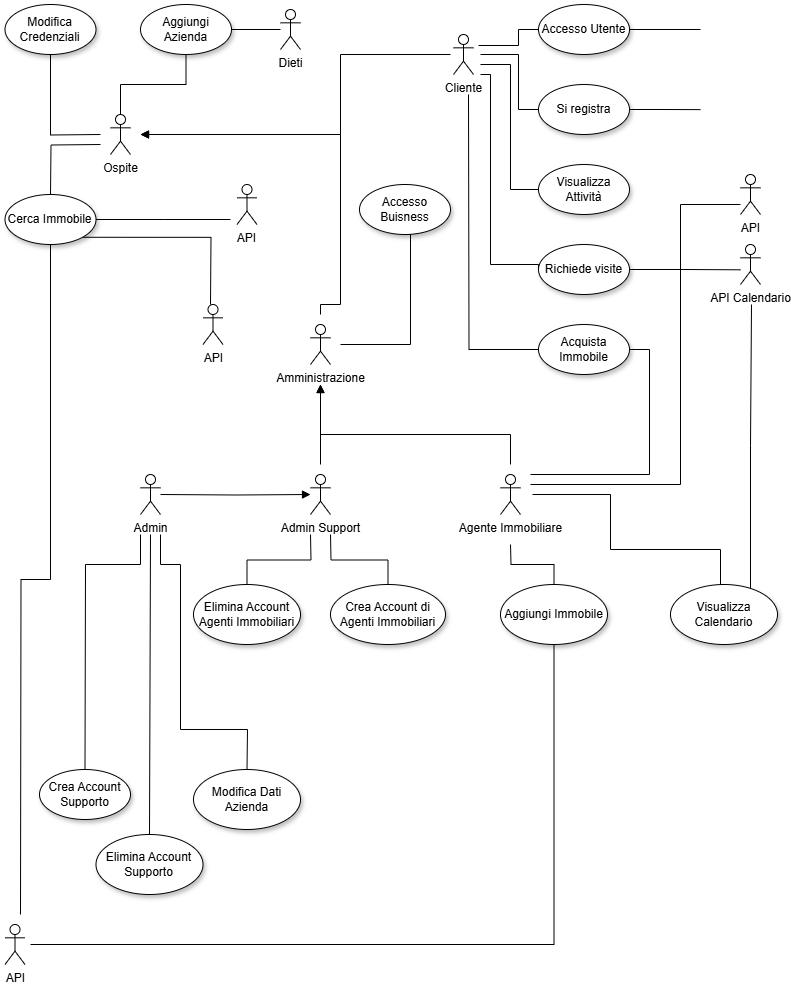

The diagram above was exported from draw.io. Its source (the exported page's mxGraphModel, read from the mxfile embedded in the PNG):
<mxGraphModel dx="1740" dy="1043" grid="1" gridSize="10" guides="1" tooltips="1" connect="1" arrows="1" fold="1" page="1" pageScale="1" pageWidth="827" pageHeight="1169" math="0" shadow="0">
  <root>
    <mxCell id="0" />
    <mxCell id="1" parent="0" />
    <mxCell id="XOZgedEpuZ2nCcWaGo3X-16" value="&lt;div&gt;Cliente&lt;/div&gt;" style="shape=umlActor;verticalLabelPosition=bottom;verticalAlign=top;html=1;outlineConnect=0;" parent="1" vertex="1">
      <mxGeometry x="473" y="60" width="20" height="40" as="geometry" />
    </mxCell>
    <mxCell id="XOZgedEpuZ2nCcWaGo3X-77" style="edgeStyle=orthogonalEdgeStyle;shape=connector;rounded=0;orthogonalLoop=1;jettySize=auto;html=1;strokeColor=default;align=center;verticalAlign=middle;fontFamily=Helvetica;fontSize=12;fontColor=default;labelBackgroundColor=default;startFill=0;endArrow=none;entryX=0.5;entryY=1;entryDx=0;entryDy=0;" parent="1" target="XOZgedEpuZ2nCcWaGo3X-9" edge="1">
      <mxGeometry relative="1" as="geometry">
        <mxPoint x="120" y="160" as="sourcePoint" />
        <mxPoint x="70" y="100" as="targetPoint" />
      </mxGeometry>
    </mxCell>
    <mxCell id="XOZgedEpuZ2nCcWaGo3X-78" style="edgeStyle=orthogonalEdgeStyle;shape=connector;rounded=0;orthogonalLoop=1;jettySize=auto;html=1;strokeColor=default;align=center;verticalAlign=middle;fontFamily=Helvetica;fontSize=12;fontColor=default;labelBackgroundColor=default;startFill=0;endArrow=none;" parent="1" edge="1">
      <mxGeometry relative="1" as="geometry">
        <mxPoint x="120" y="170" as="sourcePoint" />
        <mxPoint x="70" y="220" as="targetPoint" />
      </mxGeometry>
    </mxCell>
    <mxCell id="XOZgedEpuZ2nCcWaGo3X-5" value="Ospite&lt;div&gt;&lt;br&gt;&lt;/div&gt;" style="shape=umlActor;verticalLabelPosition=bottom;verticalAlign=top;html=1;outlineConnect=0;perimeterSpacing=0;" parent="1" vertex="1">
      <mxGeometry x="130" y="140" width="20" height="40" as="geometry" />
    </mxCell>
    <mxCell id="XOZgedEpuZ2nCcWaGo3X-120" style="edgeStyle=orthogonalEdgeStyle;shape=connector;rounded=0;orthogonalLoop=1;jettySize=auto;html=1;exitX=1;exitY=0.5;exitDx=0;exitDy=0;strokeColor=default;align=center;verticalAlign=middle;fontFamily=Helvetica;fontSize=12;fontColor=default;labelBackgroundColor=default;startFill=0;endArrow=none;" parent="1" source="XOZgedEpuZ2nCcWaGo3X-7" edge="1">
      <mxGeometry relative="1" as="geometry">
        <mxPoint x="250" y="245" as="targetPoint" />
      </mxGeometry>
    </mxCell>
    <mxCell id="XOZgedEpuZ2nCcWaGo3X-121" style="edgeStyle=orthogonalEdgeStyle;shape=connector;rounded=0;orthogonalLoop=1;jettySize=auto;html=1;exitX=1;exitY=1;exitDx=0;exitDy=0;strokeColor=default;align=center;verticalAlign=middle;fontFamily=Helvetica;fontSize=12;fontColor=default;labelBackgroundColor=default;startFill=0;endArrow=none;" parent="1" source="XOZgedEpuZ2nCcWaGo3X-7" edge="1">
      <mxGeometry relative="1" as="geometry">
        <mxPoint x="230" y="330" as="targetPoint" />
      </mxGeometry>
    </mxCell>
    <mxCell id="4CflNmpoKnA-nLCxGz2F-18" style="edgeStyle=orthogonalEdgeStyle;shape=connector;rounded=0;orthogonalLoop=1;jettySize=auto;html=1;strokeColor=default;align=center;verticalAlign=middle;fontFamily=Helvetica;fontSize=12;fontColor=default;labelBackgroundColor=default;startFill=0;endArrow=none;" edge="1" parent="1" source="XOZgedEpuZ2nCcWaGo3X-7">
      <mxGeometry relative="1" as="geometry">
        <mxPoint x="40" y="940" as="targetPoint" />
      </mxGeometry>
    </mxCell>
    <mxCell id="XOZgedEpuZ2nCcWaGo3X-7" value="Cerca Immobile" style="ellipse;whiteSpace=wrap;html=1;shadow=1;" parent="1" vertex="1">
      <mxGeometry x="24.5" y="220" width="91" height="50" as="geometry" />
    </mxCell>
    <mxCell id="XOZgedEpuZ2nCcWaGo3X-109" style="edgeStyle=orthogonalEdgeStyle;shape=connector;rounded=0;orthogonalLoop=1;jettySize=auto;html=1;exitX=1;exitY=0.5;exitDx=0;exitDy=0;strokeColor=default;align=center;verticalAlign=middle;fontFamily=Helvetica;fontSize=12;fontColor=default;labelBackgroundColor=default;startFill=0;endArrow=none;" parent="1" source="XOZgedEpuZ2nCcWaGo3X-8" target="XOZgedEpuZ2nCcWaGo3X-11" edge="1">
      <mxGeometry relative="1" as="geometry" />
    </mxCell>
    <mxCell id="XOZgedEpuZ2nCcWaGo3X-8" value="Aggiungi Azienda" style="ellipse;whiteSpace=wrap;html=1;shadow=1;" parent="1" vertex="1">
      <mxGeometry x="160" y="30" width="91" height="50" as="geometry" />
    </mxCell>
    <mxCell id="XOZgedEpuZ2nCcWaGo3X-9" value="Modifica Credenziali" style="ellipse;whiteSpace=wrap;html=1;shadow=1;" parent="1" vertex="1">
      <mxGeometry x="24.5" y="30" width="91" height="50" as="geometry" />
    </mxCell>
    <mxCell id="XOZgedEpuZ2nCcWaGo3X-84" style="edgeStyle=orthogonalEdgeStyle;shape=connector;rounded=0;orthogonalLoop=1;jettySize=auto;html=1;exitX=0;exitY=0.5;exitDx=0;exitDy=0;strokeColor=default;align=center;verticalAlign=middle;fontFamily=Helvetica;fontSize=12;fontColor=default;labelBackgroundColor=default;startFill=0;endArrow=none;" parent="1" source="XOZgedEpuZ2nCcWaGo3X-10" edge="1">
      <mxGeometry relative="1" as="geometry">
        <mxPoint x="498" y="71" as="targetPoint" />
        <Array as="points">
          <mxPoint x="538" y="55" />
          <mxPoint x="538" y="71" />
          <mxPoint x="498" y="71" />
        </Array>
      </mxGeometry>
    </mxCell>
    <mxCell id="XOZgedEpuZ2nCcWaGo3X-100" style="edgeStyle=orthogonalEdgeStyle;shape=connector;rounded=0;orthogonalLoop=1;jettySize=auto;html=1;exitX=1;exitY=0.5;exitDx=0;exitDy=0;strokeColor=default;align=center;verticalAlign=middle;fontFamily=Helvetica;fontSize=12;fontColor=default;labelBackgroundColor=default;startFill=0;endArrow=none;" parent="1" source="XOZgedEpuZ2nCcWaGo3X-10" edge="1">
      <mxGeometry relative="1" as="geometry">
        <mxPoint x="720" y="55" as="targetPoint" />
      </mxGeometry>
    </mxCell>
    <mxCell id="XOZgedEpuZ2nCcWaGo3X-10" value="Accesso Utente" style="ellipse;whiteSpace=wrap;html=1;shadow=1;" parent="1" vertex="1">
      <mxGeometry x="558" y="30" width="91" height="50" as="geometry" />
    </mxCell>
    <mxCell id="XOZgedEpuZ2nCcWaGo3X-11" value="&lt;div&gt;Dieti&lt;/div&gt;" style="shape=umlActor;verticalLabelPosition=bottom;verticalAlign=top;html=1;outlineConnect=0;" parent="1" vertex="1">
      <mxGeometry x="300" y="35" width="20" height="40" as="geometry" />
    </mxCell>
    <mxCell id="XOZgedEpuZ2nCcWaGo3X-102" style="edgeStyle=orthogonalEdgeStyle;shape=connector;rounded=0;orthogonalLoop=1;jettySize=auto;html=1;exitX=1;exitY=0.5;exitDx=0;exitDy=0;strokeColor=default;align=center;verticalAlign=middle;fontFamily=Helvetica;fontSize=12;fontColor=default;labelBackgroundColor=default;startFill=0;endArrow=none;" parent="1" source="XOZgedEpuZ2nCcWaGo3X-13" edge="1">
      <mxGeometry relative="1" as="geometry">
        <mxPoint x="720" y="135.14285714285717" as="targetPoint" />
      </mxGeometry>
    </mxCell>
    <mxCell id="XOZgedEpuZ2nCcWaGo3X-13" value="Si registra" style="ellipse;whiteSpace=wrap;html=1;shadow=1;" parent="1" vertex="1">
      <mxGeometry x="558" y="110" width="91" height="50" as="geometry" />
    </mxCell>
    <mxCell id="XOZgedEpuZ2nCcWaGo3X-96" style="edgeStyle=orthogonalEdgeStyle;shape=connector;rounded=0;orthogonalLoop=1;jettySize=auto;html=1;exitX=1;exitY=0.5;exitDx=0;exitDy=0;strokeColor=default;align=center;verticalAlign=middle;fontFamily=Helvetica;fontSize=12;fontColor=default;labelBackgroundColor=default;startFill=0;endArrow=none;" parent="1" source="XOZgedEpuZ2nCcWaGo3X-14" edge="1">
      <mxGeometry relative="1" as="geometry">
        <mxPoint x="550" y="510" as="targetPoint" />
        <Array as="points">
          <mxPoint x="700" y="295" />
          <mxPoint x="700" y="510" />
          <mxPoint x="550" y="510" />
        </Array>
      </mxGeometry>
    </mxCell>
    <mxCell id="XOZgedEpuZ2nCcWaGo3X-98" style="edgeStyle=orthogonalEdgeStyle;shape=connector;rounded=0;orthogonalLoop=1;jettySize=auto;html=1;exitX=1;exitY=0.5;exitDx=0;exitDy=0;strokeColor=default;align=center;verticalAlign=middle;fontFamily=Helvetica;fontSize=12;fontColor=default;labelBackgroundColor=default;startFill=0;endArrow=none;" parent="1" source="XOZgedEpuZ2nCcWaGo3X-14" edge="1">
      <mxGeometry relative="1" as="geometry">
        <mxPoint x="759.9999999999998" y="295.3103448275863" as="targetPoint" />
      </mxGeometry>
    </mxCell>
    <mxCell id="XOZgedEpuZ2nCcWaGo3X-99" style="edgeStyle=orthogonalEdgeStyle;shape=connector;rounded=0;orthogonalLoop=1;jettySize=auto;html=1;exitX=1;exitY=0.5;exitDx=0;exitDy=0;strokeColor=default;align=center;verticalAlign=middle;fontFamily=Helvetica;fontSize=12;fontColor=default;labelBackgroundColor=default;startFill=0;endArrow=none;" parent="1" source="XOZgedEpuZ2nCcWaGo3X-14" edge="1">
      <mxGeometry relative="1" as="geometry">
        <mxPoint x="760" y="230" as="targetPoint" />
        <Array as="points">
          <mxPoint x="700" y="295" />
          <mxPoint x="700" y="230" />
          <mxPoint x="760" y="230" />
        </Array>
      </mxGeometry>
    </mxCell>
    <mxCell id="XOZgedEpuZ2nCcWaGo3X-14" value="Richiede visite" style="ellipse;whiteSpace=wrap;html=1;shadow=1;" parent="1" vertex="1">
      <mxGeometry x="558" y="270" width="91" height="50" as="geometry" />
    </mxCell>
    <mxCell id="XOZgedEpuZ2nCcWaGo3X-90" style="edgeStyle=orthogonalEdgeStyle;shape=connector;rounded=0;orthogonalLoop=1;jettySize=auto;html=1;exitX=0;exitY=0.5;exitDx=0;exitDy=0;strokeColor=default;align=center;verticalAlign=middle;fontFamily=Helvetica;fontSize=12;fontColor=default;labelBackgroundColor=default;startFill=0;endArrow=none;" parent="1" source="XOZgedEpuZ2nCcWaGo3X-15" edge="1">
      <mxGeometry relative="1" as="geometry">
        <mxPoint x="488" y="120" as="targetPoint" />
      </mxGeometry>
    </mxCell>
    <mxCell id="XOZgedEpuZ2nCcWaGo3X-97" style="edgeStyle=orthogonalEdgeStyle;shape=connector;rounded=0;orthogonalLoop=1;jettySize=auto;html=1;exitX=1;exitY=0.5;exitDx=0;exitDy=0;strokeColor=default;align=center;verticalAlign=middle;fontFamily=Helvetica;fontSize=12;fontColor=default;labelBackgroundColor=default;startFill=0;endArrow=none;" parent="1" source="XOZgedEpuZ2nCcWaGo3X-15" edge="1">
      <mxGeometry relative="1" as="geometry">
        <mxPoint x="550" y="500" as="targetPoint" />
        <Array as="points">
          <mxPoint x="669" y="375" />
          <mxPoint x="669" y="500" />
        </Array>
      </mxGeometry>
    </mxCell>
    <mxCell id="XOZgedEpuZ2nCcWaGo3X-15" value="Acquista Immobile" style="ellipse;whiteSpace=wrap;html=1;shadow=1;" parent="1" vertex="1">
      <mxGeometry x="558" y="350" width="91" height="50" as="geometry" />
    </mxCell>
    <mxCell id="XOZgedEpuZ2nCcWaGo3X-17" value="&lt;div&gt;Amministrazione&lt;/div&gt;" style="shape=umlActor;verticalLabelPosition=bottom;verticalAlign=top;html=1;outlineConnect=0;" parent="1" vertex="1">
      <mxGeometry x="330" y="350" width="20" height="40" as="geometry" />
    </mxCell>
    <mxCell id="XOZgedEpuZ2nCcWaGo3X-101" style="edgeStyle=orthogonalEdgeStyle;shape=connector;rounded=0;orthogonalLoop=1;jettySize=auto;html=1;exitX=0;exitY=0.5;exitDx=0;exitDy=0;strokeColor=default;align=center;verticalAlign=middle;fontFamily=Helvetica;fontSize=12;fontColor=default;labelBackgroundColor=default;startFill=0;endArrow=none;" parent="1" source="XOZgedEpuZ2nCcWaGo3X-18" edge="1">
      <mxGeometry relative="1" as="geometry">
        <mxPoint x="500" y="90" as="targetPoint" />
        <Array as="points">
          <mxPoint x="530" y="215" />
          <mxPoint x="530" y="90" />
        </Array>
      </mxGeometry>
    </mxCell>
    <mxCell id="XOZgedEpuZ2nCcWaGo3X-18" value="Visualizza Attività" style="ellipse;whiteSpace=wrap;html=1;shadow=1;" parent="1" vertex="1">
      <mxGeometry x="558" y="190" width="91" height="50" as="geometry" />
    </mxCell>
    <mxCell id="XOZgedEpuZ2nCcWaGo3X-19" value="Accesso Buisness" style="ellipse;whiteSpace=wrap;html=1;shadow=1;" parent="1" vertex="1">
      <mxGeometry x="379" y="210" width="91" height="50" as="geometry" />
    </mxCell>
    <mxCell id="XOZgedEpuZ2nCcWaGo3X-117" style="edgeStyle=orthogonalEdgeStyle;shape=connector;rounded=0;orthogonalLoop=1;jettySize=auto;html=1;exitX=0.5;exitY=0;exitDx=0;exitDy=0;strokeColor=default;align=center;verticalAlign=middle;fontFamily=Helvetica;fontSize=12;fontColor=default;labelBackgroundColor=default;startFill=0;endArrow=none;" parent="1" source="XOZgedEpuZ2nCcWaGo3X-20" edge="1">
      <mxGeometry relative="1" as="geometry">
        <mxPoint x="330" y="559.9999999999999" as="targetPoint" />
      </mxGeometry>
    </mxCell>
    <mxCell id="XOZgedEpuZ2nCcWaGo3X-20" value="Elimina Account Agenti Immobiliari" style="ellipse;whiteSpace=wrap;html=1;shadow=1;" parent="1" vertex="1">
      <mxGeometry x="213" y="610" width="107" height="60" as="geometry" />
    </mxCell>
    <mxCell id="XOZgedEpuZ2nCcWaGo3X-118" style="edgeStyle=orthogonalEdgeStyle;shape=connector;rounded=0;orthogonalLoop=1;jettySize=auto;html=1;exitX=0.5;exitY=0;exitDx=0;exitDy=0;strokeColor=default;align=center;verticalAlign=middle;fontFamily=Helvetica;fontSize=12;fontColor=default;labelBackgroundColor=default;startFill=0;endArrow=none;" parent="1" source="XOZgedEpuZ2nCcWaGo3X-21" edge="1">
      <mxGeometry relative="1" as="geometry">
        <mxPoint x="350" y="559.9999999999999" as="targetPoint" />
      </mxGeometry>
    </mxCell>
    <mxCell id="XOZgedEpuZ2nCcWaGo3X-21" value="Crea Account di Agenti Immobiliari" style="ellipse;whiteSpace=wrap;html=1;shadow=1;" parent="1" vertex="1">
      <mxGeometry x="350" y="610" width="115" height="60" as="geometry" />
    </mxCell>
    <mxCell id="XOZgedEpuZ2nCcWaGo3X-22" value="Crea Account Supporto" style="ellipse;whiteSpace=wrap;html=1;shadow=1;" parent="1" vertex="1">
      <mxGeometry x="59" y="795" width="91" height="50" as="geometry" />
    </mxCell>
    <mxCell id="XOZgedEpuZ2nCcWaGo3X-69" style="edgeStyle=orthogonalEdgeStyle;rounded=0;orthogonalLoop=1;jettySize=auto;html=1;endArrow=block;endFill=1;" parent="1" edge="1">
      <mxGeometry relative="1" as="geometry">
        <mxPoint x="340" y="410" as="targetPoint" />
        <mxPoint x="340" y="490" as="sourcePoint" />
        <Array as="points">
          <mxPoint x="340" y="440" />
        </Array>
      </mxGeometry>
    </mxCell>
    <mxCell id="XOZgedEpuZ2nCcWaGo3X-23" value="Agente Immobiliare" style="shape=umlActor;verticalLabelPosition=bottom;verticalAlign=top;html=1;outlineConnect=0;" parent="1" vertex="1">
      <mxGeometry x="520" y="500" width="20" height="40" as="geometry" />
    </mxCell>
    <mxCell id="XOZgedEpuZ2nCcWaGo3X-24" value="Admin" style="shape=umlActor;verticalLabelPosition=bottom;verticalAlign=top;html=1;outlineConnect=0;" parent="1" vertex="1">
      <mxGeometry x="160" y="500" width="20" height="40" as="geometry" />
    </mxCell>
    <mxCell id="XOZgedEpuZ2nCcWaGo3X-25" value="Admin Support" style="shape=umlActor;verticalLabelPosition=bottom;verticalAlign=top;html=1;outlineConnect=0;" parent="1" vertex="1">
      <mxGeometry x="330" y="500" width="20" height="40" as="geometry" />
    </mxCell>
    <mxCell id="XOZgedEpuZ2nCcWaGo3X-29" value="Elimina Account Supporto" style="ellipse;whiteSpace=wrap;html=1;shadow=1;" parent="1" vertex="1">
      <mxGeometry x="115.5" y="860" width="107" height="60" as="geometry" />
    </mxCell>
    <mxCell id="XOZgedEpuZ2nCcWaGo3X-30" value="Modifica Dati Azienda" style="ellipse;whiteSpace=wrap;html=1;shadow=1;" parent="1" vertex="1">
      <mxGeometry x="213" y="795" width="107" height="60" as="geometry" />
    </mxCell>
    <mxCell id="4CflNmpoKnA-nLCxGz2F-16" style="edgeStyle=orthogonalEdgeStyle;shape=connector;rounded=0;orthogonalLoop=1;jettySize=auto;html=1;strokeColor=default;align=center;verticalAlign=middle;fontFamily=Helvetica;fontSize=12;fontColor=default;labelBackgroundColor=default;startFill=0;endArrow=none;" edge="1" parent="1" source="XOZgedEpuZ2nCcWaGo3X-31">
      <mxGeometry relative="1" as="geometry">
        <mxPoint x="770" y="330" as="targetPoint" />
        <Array as="points">
          <mxPoint x="770" y="471" />
          <mxPoint x="771" y="471" />
        </Array>
      </mxGeometry>
    </mxCell>
    <mxCell id="XOZgedEpuZ2nCcWaGo3X-31" value="Visualizza Calendario" style="ellipse;whiteSpace=wrap;html=1;shadow=1;" parent="1" vertex="1">
      <mxGeometry x="690" y="610" width="107" height="60" as="geometry" />
    </mxCell>
    <mxCell id="XOZgedEpuZ2nCcWaGo3X-110" style="edgeStyle=orthogonalEdgeStyle;shape=connector;rounded=0;orthogonalLoop=1;jettySize=auto;html=1;exitX=0.5;exitY=0;exitDx=0;exitDy=0;strokeColor=default;align=center;verticalAlign=middle;fontFamily=Helvetica;fontSize=12;fontColor=default;labelBackgroundColor=default;startFill=0;endArrow=none;" parent="1" source="XOZgedEpuZ2nCcWaGo3X-32" edge="1">
      <mxGeometry relative="1" as="geometry">
        <mxPoint x="530" y="569.9999999999999" as="targetPoint" />
      </mxGeometry>
    </mxCell>
    <mxCell id="XOZgedEpuZ2nCcWaGo3X-32" value="Aggiungi Immobile" style="ellipse;whiteSpace=wrap;html=1;shadow=1;" parent="1" vertex="1">
      <mxGeometry x="520" y="610" width="107" height="60" as="geometry" />
    </mxCell>
    <mxCell id="XOZgedEpuZ2nCcWaGo3X-80" style="edgeStyle=orthogonalEdgeStyle;shape=connector;rounded=0;orthogonalLoop=1;jettySize=auto;html=1;exitX=0.5;exitY=0;exitDx=0;exitDy=0;exitPerimeter=0;strokeColor=default;align=center;verticalAlign=middle;fontFamily=Helvetica;fontSize=12;fontColor=default;labelBackgroundColor=default;startFill=0;endArrow=none;entryX=0.5;entryY=1;entryDx=0;entryDy=0;" parent="1" source="XOZgedEpuZ2nCcWaGo3X-5" target="XOZgedEpuZ2nCcWaGo3X-8" edge="1">
      <mxGeometry relative="1" as="geometry">
        <mxPoint x="204" y="90" as="targetPoint" />
      </mxGeometry>
    </mxCell>
    <mxCell id="XOZgedEpuZ2nCcWaGo3X-82" value="" style="endArrow=none;html=1;rounded=0;strokeColor=default;align=center;verticalAlign=middle;fontFamily=Helvetica;fontSize=12;fontColor=default;labelBackgroundColor=default;edgeStyle=orthogonalEdgeStyle;endFill=1;startFill=1;startArrow=block;" parent="1" edge="1">
      <mxGeometry width="50" height="50" relative="1" as="geometry">
        <mxPoint x="160" y="160" as="sourcePoint" />
        <mxPoint x="470" y="80" as="targetPoint" />
        <Array as="points">
          <mxPoint x="360" y="160" />
          <mxPoint x="360" y="80" />
        </Array>
      </mxGeometry>
    </mxCell>
    <mxCell id="XOZgedEpuZ2nCcWaGo3X-86" value="" style="endArrow=none;html=1;rounded=0;strokeColor=default;align=center;verticalAlign=middle;fontFamily=Helvetica;fontSize=12;fontColor=default;labelBackgroundColor=default;edgeStyle=orthogonalEdgeStyle;entryX=0;entryY=0.5;entryDx=0;entryDy=0;" parent="1" target="XOZgedEpuZ2nCcWaGo3X-13" edge="1">
      <mxGeometry width="50" height="50" relative="1" as="geometry">
        <mxPoint x="500" y="80" as="sourcePoint" />
        <mxPoint x="538" y="140" as="targetPoint" />
        <Array as="points">
          <mxPoint x="538" y="80" />
          <mxPoint x="538" y="135" />
        </Array>
      </mxGeometry>
    </mxCell>
    <mxCell id="XOZgedEpuZ2nCcWaGo3X-88" value="" style="endArrow=none;html=1;rounded=0;strokeColor=default;align=center;verticalAlign=middle;fontFamily=Helvetica;fontSize=12;fontColor=default;labelBackgroundColor=default;edgeStyle=orthogonalEdgeStyle;entryX=0;entryY=0.5;entryDx=0;entryDy=0;" parent="1" target="XOZgedEpuZ2nCcWaGo3X-14" edge="1">
      <mxGeometry width="50" height="50" relative="1" as="geometry">
        <mxPoint x="500" y="100" as="sourcePoint" />
        <mxPoint x="558" y="215" as="targetPoint" />
        <Array as="points">
          <mxPoint x="510" y="100" />
          <mxPoint x="510" y="290" />
          <mxPoint x="558" y="290" />
        </Array>
      </mxGeometry>
    </mxCell>
    <mxCell id="XOZgedEpuZ2nCcWaGo3X-92" value="" style="endArrow=block;html=1;rounded=0;strokeColor=default;align=center;verticalAlign=middle;fontFamily=Helvetica;fontSize=12;fontColor=default;labelBackgroundColor=default;edgeStyle=orthogonalEdgeStyle;endFill=1;" parent="1" edge="1">
      <mxGeometry width="50" height="50" relative="1" as="geometry">
        <mxPoint x="340" y="340" as="sourcePoint" />
        <mxPoint x="160" y="160" as="targetPoint" />
        <Array as="points">
          <mxPoint x="340" y="330" />
          <mxPoint x="360" y="330" />
          <mxPoint x="360" y="160" />
        </Array>
      </mxGeometry>
    </mxCell>
    <mxCell id="XOZgedEpuZ2nCcWaGo3X-93" style="edgeStyle=orthogonalEdgeStyle;rounded=0;orthogonalLoop=1;jettySize=auto;html=1;endArrow=block;endFill=1;" parent="1" edge="1">
      <mxGeometry relative="1" as="geometry">
        <mxPoint x="340" y="410" as="targetPoint" />
        <mxPoint x="530" y="490" as="sourcePoint" />
        <Array as="points">
          <mxPoint x="530" y="460" />
          <mxPoint x="340" y="460" />
        </Array>
      </mxGeometry>
    </mxCell>
    <mxCell id="XOZgedEpuZ2nCcWaGo3X-95" value="" style="endArrow=block;html=1;rounded=0;strokeColor=default;align=center;verticalAlign=middle;fontFamily=Helvetica;fontSize=12;fontColor=default;labelBackgroundColor=default;edgeStyle=orthogonalEdgeStyle;endFill=1;" parent="1" target="XOZgedEpuZ2nCcWaGo3X-25" edge="1">
      <mxGeometry width="50" height="50" relative="1" as="geometry">
        <mxPoint x="180" y="520" as="sourcePoint" />
        <mxPoint x="230" y="470" as="targetPoint" />
      </mxGeometry>
    </mxCell>
    <mxCell id="XOZgedEpuZ2nCcWaGo3X-108" value="" style="endArrow=none;html=1;rounded=0;strokeColor=default;align=center;verticalAlign=middle;fontFamily=Helvetica;fontSize=12;fontColor=default;labelBackgroundColor=default;edgeStyle=orthogonalEdgeStyle;exitX=0.5;exitY=1;exitDx=0;exitDy=0;" parent="1" source="XOZgedEpuZ2nCcWaGo3X-19" edge="1">
      <mxGeometry width="50" height="50" relative="1" as="geometry">
        <mxPoint x="260" y="315" as="sourcePoint" />
        <mxPoint x="360" y="370" as="targetPoint" />
        <Array as="points">
          <mxPoint x="430" y="260" />
          <mxPoint x="430" y="370" />
        </Array>
      </mxGeometry>
    </mxCell>
    <mxCell id="XOZgedEpuZ2nCcWaGo3X-116" value="" style="endArrow=none;html=1;rounded=0;strokeColor=default;align=center;verticalAlign=middle;fontFamily=Helvetica;fontSize=12;fontColor=default;labelBackgroundColor=default;edgeStyle=orthogonalEdgeStyle;entryX=0.5;entryY=0;entryDx=0;entryDy=0;" parent="1" target="XOZgedEpuZ2nCcWaGo3X-31" edge="1">
      <mxGeometry width="50" height="50" relative="1" as="geometry">
        <mxPoint x="552" y="520" as="sourcePoint" />
        <mxPoint x="610" y="575" as="targetPoint" />
        <Array as="points">
          <mxPoint x="630" y="520" />
          <mxPoint x="630" y="575" />
          <mxPoint x="740" y="575" />
          <mxPoint x="740" y="610" />
        </Array>
      </mxGeometry>
    </mxCell>
    <mxCell id="4CflNmpoKnA-nLCxGz2F-2" style="edgeStyle=orthogonalEdgeStyle;shape=connector;rounded=0;orthogonalLoop=1;jettySize=auto;html=1;strokeColor=default;align=center;verticalAlign=middle;fontFamily=Helvetica;fontSize=12;fontColor=default;labelBackgroundColor=default;startFill=0;endArrow=none;" edge="1" parent="1" target="XOZgedEpuZ2nCcWaGo3X-22">
      <mxGeometry relative="1" as="geometry">
        <mxPoint x="59" y="735" as="targetPoint" />
        <Array as="points">
          <mxPoint x="160" y="560" />
          <mxPoint x="160" y="590" />
          <mxPoint x="105" y="590" />
        </Array>
        <mxPoint x="160" y="560" as="sourcePoint" />
      </mxGeometry>
    </mxCell>
    <mxCell id="4CflNmpoKnA-nLCxGz2F-6" value="" style="endArrow=none;html=1;rounded=0;" edge="1" parent="1" source="XOZgedEpuZ2nCcWaGo3X-29">
      <mxGeometry width="50" height="50" relative="1" as="geometry">
        <mxPoint x="390" y="650" as="sourcePoint" />
        <mxPoint x="170" y="560" as="targetPoint" />
      </mxGeometry>
    </mxCell>
    <mxCell id="4CflNmpoKnA-nLCxGz2F-9" style="edgeStyle=orthogonalEdgeStyle;shape=connector;rounded=0;orthogonalLoop=1;jettySize=auto;html=1;strokeColor=default;align=center;verticalAlign=middle;fontFamily=Helvetica;fontSize=12;fontColor=default;labelBackgroundColor=default;startFill=0;endArrow=none;" edge="1" parent="1" target="XOZgedEpuZ2nCcWaGo3X-30">
      <mxGeometry relative="1" as="geometry">
        <mxPoint x="70" y="755" as="targetPoint" />
        <Array as="points">
          <mxPoint x="180" y="590" />
          <mxPoint x="200" y="590" />
          <mxPoint x="200" y="755" />
          <mxPoint x="267" y="755" />
        </Array>
        <mxPoint x="180" y="560" as="sourcePoint" />
      </mxGeometry>
    </mxCell>
    <mxCell id="4CflNmpoKnA-nLCxGz2F-10" value="API" style="shape=umlActor;verticalLabelPosition=bottom;verticalAlign=top;html=1;outlineConnect=0;perimeterSpacing=0;" vertex="1" parent="1">
      <mxGeometry x="256.5" y="210" width="20" height="40" as="geometry" />
    </mxCell>
    <mxCell id="4CflNmpoKnA-nLCxGz2F-11" value="API" style="shape=umlActor;verticalLabelPosition=bottom;verticalAlign=top;html=1;outlineConnect=0;perimeterSpacing=0;" vertex="1" parent="1">
      <mxGeometry x="222.5" y="330" width="20" height="40" as="geometry" />
    </mxCell>
    <mxCell id="4CflNmpoKnA-nLCxGz2F-12" value="API" style="shape=umlActor;verticalLabelPosition=bottom;verticalAlign=top;html=1;outlineConnect=0;perimeterSpacing=0;" vertex="1" parent="1">
      <mxGeometry x="24.5" y="950" width="20" height="40" as="geometry" />
    </mxCell>
    <mxCell id="4CflNmpoKnA-nLCxGz2F-13" style="edgeStyle=orthogonalEdgeStyle;shape=connector;rounded=0;orthogonalLoop=1;jettySize=auto;html=1;strokeColor=default;align=center;verticalAlign=middle;fontFamily=Helvetica;fontSize=12;fontColor=default;labelBackgroundColor=default;startFill=0;endArrow=none;" edge="1" parent="1" source="XOZgedEpuZ2nCcWaGo3X-32">
      <mxGeometry relative="1" as="geometry">
        <mxPoint x="50" y="970" as="targetPoint" />
        <Array as="points">
          <mxPoint x="574" y="970" />
        </Array>
      </mxGeometry>
    </mxCell>
    <mxCell id="4CflNmpoKnA-nLCxGz2F-14" value="API" style="shape=umlActor;verticalLabelPosition=bottom;verticalAlign=top;html=1;outlineConnect=0;perimeterSpacing=0;" vertex="1" parent="1">
      <mxGeometry x="760" y="200" width="20" height="40" as="geometry" />
    </mxCell>
    <mxCell id="4CflNmpoKnA-nLCxGz2F-15" value="API Calendario" style="shape=umlActor;verticalLabelPosition=bottom;verticalAlign=top;html=1;outlineConnect=0;perimeterSpacing=0;" vertex="1" parent="1">
      <mxGeometry x="760" y="270" width="20" height="40" as="geometry" />
    </mxCell>
  </root>
</mxGraphModel>